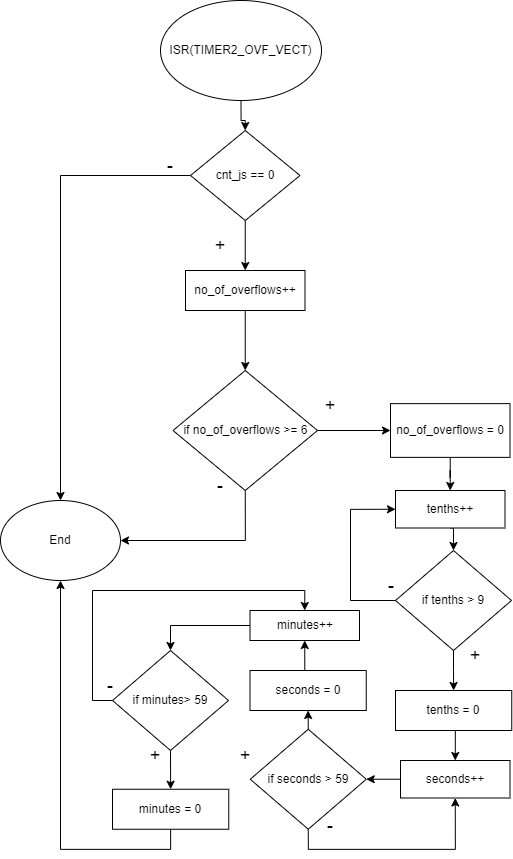

The diagram above was exported from draw.io. Its source (the exported page's mxGraphModel, read from the mxfile embedded in the PNG):
<mxGraphModel dx="1000" dy="1109" grid="1" gridSize="10" guides="1" tooltips="1" connect="1" arrows="1" fold="1" page="1" pageScale="1" pageWidth="827" pageHeight="1169" math="0" shadow="0">
  <root>
    <mxCell id="0" />
    <mxCell id="1" parent="0" />
    <mxCell id="JcEkFeMS7nTdHCVTNuul-3" value="" style="edgeStyle=orthogonalEdgeStyle;rounded=0;orthogonalLoop=1;jettySize=auto;html=1;" edge="1" parent="1" source="JcEkFeMS7nTdHCVTNuul-1" target="JcEkFeMS7nTdHCVTNuul-2">
      <mxGeometry relative="1" as="geometry" />
    </mxCell>
    <mxCell id="JcEkFeMS7nTdHCVTNuul-1" value="ISR(TIMER2_OVF_VECT)" style="ellipse;whiteSpace=wrap;html=1;" vertex="1" parent="1">
      <mxGeometry x="260" y="70" width="161" height="100" as="geometry" />
    </mxCell>
    <mxCell id="JcEkFeMS7nTdHCVTNuul-5" value="" style="edgeStyle=orthogonalEdgeStyle;rounded=0;orthogonalLoop=1;jettySize=auto;html=1;" edge="1" parent="1" source="JcEkFeMS7nTdHCVTNuul-2" target="JcEkFeMS7nTdHCVTNuul-4">
      <mxGeometry relative="1" as="geometry" />
    </mxCell>
    <mxCell id="JcEkFeMS7nTdHCVTNuul-9" style="edgeStyle=orthogonalEdgeStyle;rounded=0;orthogonalLoop=1;jettySize=auto;html=1;exitX=0;exitY=0.5;exitDx=0;exitDy=0;" edge="1" parent="1" source="JcEkFeMS7nTdHCVTNuul-2" target="JcEkFeMS7nTdHCVTNuul-8">
      <mxGeometry relative="1" as="geometry" />
    </mxCell>
    <mxCell id="JcEkFeMS7nTdHCVTNuul-2" value="cnt_js == 0" style="rhombus;whiteSpace=wrap;html=1;" vertex="1" parent="1">
      <mxGeometry x="290" y="200" width="109.5" height="90" as="geometry" />
    </mxCell>
    <mxCell id="JcEkFeMS7nTdHCVTNuul-7" value="" style="edgeStyle=orthogonalEdgeStyle;rounded=0;orthogonalLoop=1;jettySize=auto;html=1;" edge="1" parent="1" source="JcEkFeMS7nTdHCVTNuul-4" target="JcEkFeMS7nTdHCVTNuul-6">
      <mxGeometry relative="1" as="geometry" />
    </mxCell>
    <mxCell id="JcEkFeMS7nTdHCVTNuul-4" value="no_of_overflows++" style="whiteSpace=wrap;html=1;" vertex="1" parent="1">
      <mxGeometry x="285" y="340" width="119.5" height="40" as="geometry" />
    </mxCell>
    <mxCell id="JcEkFeMS7nTdHCVTNuul-10" style="edgeStyle=orthogonalEdgeStyle;rounded=0;orthogonalLoop=1;jettySize=auto;html=1;exitX=0.5;exitY=1;exitDx=0;exitDy=0;entryX=1;entryY=0.5;entryDx=0;entryDy=0;" edge="1" parent="1" source="JcEkFeMS7nTdHCVTNuul-6" target="JcEkFeMS7nTdHCVTNuul-8">
      <mxGeometry relative="1" as="geometry" />
    </mxCell>
    <mxCell id="JcEkFeMS7nTdHCVTNuul-16" value="" style="edgeStyle=orthogonalEdgeStyle;rounded=0;orthogonalLoop=1;jettySize=auto;html=1;fontSize=18;" edge="1" parent="1" source="JcEkFeMS7nTdHCVTNuul-6" target="JcEkFeMS7nTdHCVTNuul-15">
      <mxGeometry relative="1" as="geometry" />
    </mxCell>
    <mxCell id="JcEkFeMS7nTdHCVTNuul-6" value="if no_of_overflows &amp;gt;= 6" style="rhombus;whiteSpace=wrap;html=1;" vertex="1" parent="1">
      <mxGeometry x="272.5" y="440" width="144.5" height="120" as="geometry" />
    </mxCell>
    <mxCell id="JcEkFeMS7nTdHCVTNuul-8" value="End" style="ellipse;whiteSpace=wrap;html=1;" vertex="1" parent="1">
      <mxGeometry x="100" y="570" width="120" height="80" as="geometry" />
    </mxCell>
    <mxCell id="JcEkFeMS7nTdHCVTNuul-11" value="&lt;font style=&quot;font-size: 18px;&quot;&gt;-&lt;/font&gt;" style="text;html=1;strokeColor=none;fillColor=none;align=center;verticalAlign=middle;whiteSpace=wrap;rounded=0;" vertex="1" parent="1">
      <mxGeometry x="240" y="220" width="60" height="30" as="geometry" />
    </mxCell>
    <mxCell id="JcEkFeMS7nTdHCVTNuul-12" value="&lt;font style=&quot;font-size: 18px;&quot;&gt;-&lt;/font&gt;" style="text;html=1;strokeColor=none;fillColor=none;align=center;verticalAlign=middle;whiteSpace=wrap;rounded=0;" vertex="1" parent="1">
      <mxGeometry x="290" y="540" width="60" height="30" as="geometry" />
    </mxCell>
    <mxCell id="JcEkFeMS7nTdHCVTNuul-13" value="&lt;font style=&quot;font-size: 18px;&quot;&gt;+&lt;/font&gt;" style="text;html=1;strokeColor=none;fillColor=none;align=center;verticalAlign=middle;whiteSpace=wrap;rounded=0;" vertex="1" parent="1">
      <mxGeometry x="290" y="300" width="60" height="30" as="geometry" />
    </mxCell>
    <mxCell id="JcEkFeMS7nTdHCVTNuul-14" value="&lt;font style=&quot;font-size: 18px;&quot;&gt;+&lt;/font&gt;" style="text;html=1;strokeColor=none;fillColor=none;align=center;verticalAlign=middle;whiteSpace=wrap;rounded=0;" vertex="1" parent="1">
      <mxGeometry x="400" y="460" width="60" height="30" as="geometry" />
    </mxCell>
    <mxCell id="JcEkFeMS7nTdHCVTNuul-18" value="" style="edgeStyle=orthogonalEdgeStyle;rounded=0;orthogonalLoop=1;jettySize=auto;html=1;fontSize=18;" edge="1" parent="1" source="JcEkFeMS7nTdHCVTNuul-15" target="JcEkFeMS7nTdHCVTNuul-17">
      <mxGeometry relative="1" as="geometry" />
    </mxCell>
    <mxCell id="JcEkFeMS7nTdHCVTNuul-15" value="no_of_overflows = 0" style="whiteSpace=wrap;html=1;" vertex="1" parent="1">
      <mxGeometry x="490" y="473.12" width="119.5" height="53.75" as="geometry" />
    </mxCell>
    <mxCell id="JcEkFeMS7nTdHCVTNuul-20" style="edgeStyle=orthogonalEdgeStyle;rounded=0;orthogonalLoop=1;jettySize=auto;html=1;exitX=0.5;exitY=1;exitDx=0;exitDy=0;entryX=0.5;entryY=0;entryDx=0;entryDy=0;fontSize=18;" edge="1" parent="1" source="JcEkFeMS7nTdHCVTNuul-17" target="JcEkFeMS7nTdHCVTNuul-19">
      <mxGeometry relative="1" as="geometry" />
    </mxCell>
    <mxCell id="JcEkFeMS7nTdHCVTNuul-17" value="tenths++" style="whiteSpace=wrap;html=1;" vertex="1" parent="1">
      <mxGeometry x="495" y="560" width="109.5" height="37.5" as="geometry" />
    </mxCell>
    <mxCell id="JcEkFeMS7nTdHCVTNuul-24" value="" style="edgeStyle=orthogonalEdgeStyle;rounded=0;orthogonalLoop=1;jettySize=auto;html=1;fontSize=18;" edge="1" parent="1" source="JcEkFeMS7nTdHCVTNuul-19" target="JcEkFeMS7nTdHCVTNuul-23">
      <mxGeometry relative="1" as="geometry" />
    </mxCell>
    <mxCell id="JcEkFeMS7nTdHCVTNuul-45" style="edgeStyle=orthogonalEdgeStyle;rounded=0;orthogonalLoop=1;jettySize=auto;html=1;exitX=0;exitY=0.5;exitDx=0;exitDy=0;entryX=0;entryY=0.5;entryDx=0;entryDy=0;fontSize=18;" edge="1" parent="1" source="JcEkFeMS7nTdHCVTNuul-19" target="JcEkFeMS7nTdHCVTNuul-17">
      <mxGeometry relative="1" as="geometry">
        <Array as="points">
          <mxPoint x="450" y="670" />
          <mxPoint x="450" y="579" />
        </Array>
      </mxGeometry>
    </mxCell>
    <mxCell id="JcEkFeMS7nTdHCVTNuul-19" value="if tenths &amp;gt; 9" style="rhombus;whiteSpace=wrap;html=1;rounded=0;" vertex="1" parent="1">
      <mxGeometry x="495" y="620" width="116" height="100" as="geometry" />
    </mxCell>
    <mxCell id="JcEkFeMS7nTdHCVTNuul-22" value="&lt;font style=&quot;font-size: 18px;&quot;&gt;-&lt;/font&gt;" style="text;html=1;strokeColor=none;fillColor=none;align=center;verticalAlign=middle;whiteSpace=wrap;rounded=0;" vertex="1" parent="1">
      <mxGeometry x="460.75" y="640" width="60" height="30" as="geometry" />
    </mxCell>
    <mxCell id="JcEkFeMS7nTdHCVTNuul-26" style="edgeStyle=orthogonalEdgeStyle;rounded=0;orthogonalLoop=1;jettySize=auto;html=1;exitX=0.5;exitY=1;exitDx=0;exitDy=0;entryX=0.5;entryY=0;entryDx=0;entryDy=0;fontSize=18;" edge="1" parent="1" source="JcEkFeMS7nTdHCVTNuul-23" target="JcEkFeMS7nTdHCVTNuul-25">
      <mxGeometry relative="1" as="geometry" />
    </mxCell>
    <mxCell id="JcEkFeMS7nTdHCVTNuul-23" value="tenths = 0" style="whiteSpace=wrap;html=1;rounded=0;" vertex="1" parent="1">
      <mxGeometry x="495" y="760" width="116.25" height="40" as="geometry" />
    </mxCell>
    <mxCell id="JcEkFeMS7nTdHCVTNuul-52" style="edgeStyle=orthogonalEdgeStyle;rounded=0;orthogonalLoop=1;jettySize=auto;html=1;exitX=0;exitY=0.5;exitDx=0;exitDy=0;entryX=1;entryY=0.5;entryDx=0;entryDy=0;fontSize=18;" edge="1" parent="1" source="JcEkFeMS7nTdHCVTNuul-25" target="JcEkFeMS7nTdHCVTNuul-27">
      <mxGeometry relative="1" as="geometry" />
    </mxCell>
    <mxCell id="JcEkFeMS7nTdHCVTNuul-25" value="seconds++" style="whiteSpace=wrap;html=1;" vertex="1" parent="1">
      <mxGeometry x="500" y="830" width="109.5" height="37.5" as="geometry" />
    </mxCell>
    <mxCell id="JcEkFeMS7nTdHCVTNuul-53" style="edgeStyle=orthogonalEdgeStyle;rounded=0;orthogonalLoop=1;jettySize=auto;html=1;exitX=0.5;exitY=1;exitDx=0;exitDy=0;entryX=0.5;entryY=1;entryDx=0;entryDy=0;fontSize=18;" edge="1" parent="1" source="JcEkFeMS7nTdHCVTNuul-27" target="JcEkFeMS7nTdHCVTNuul-25">
      <mxGeometry relative="1" as="geometry" />
    </mxCell>
    <mxCell id="JcEkFeMS7nTdHCVTNuul-54" style="edgeStyle=orthogonalEdgeStyle;rounded=0;orthogonalLoop=1;jettySize=auto;html=1;exitX=0.5;exitY=0;exitDx=0;exitDy=0;entryX=0.5;entryY=1;entryDx=0;entryDy=0;fontSize=18;" edge="1" parent="1" source="JcEkFeMS7nTdHCVTNuul-27" target="JcEkFeMS7nTdHCVTNuul-30">
      <mxGeometry relative="1" as="geometry" />
    </mxCell>
    <mxCell id="JcEkFeMS7nTdHCVTNuul-27" value="if seconds &amp;gt; 59" style="rhombus;whiteSpace=wrap;html=1;rounded=0;" vertex="1" parent="1">
      <mxGeometry x="349.75" y="798.75" width="116" height="100" as="geometry" />
    </mxCell>
    <mxCell id="JcEkFeMS7nTdHCVTNuul-55" style="edgeStyle=orthogonalEdgeStyle;rounded=0;orthogonalLoop=1;jettySize=auto;html=1;exitX=0.5;exitY=0;exitDx=0;exitDy=0;entryX=0.5;entryY=1;entryDx=0;entryDy=0;fontSize=18;" edge="1" parent="1" source="JcEkFeMS7nTdHCVTNuul-30" target="JcEkFeMS7nTdHCVTNuul-31">
      <mxGeometry relative="1" as="geometry" />
    </mxCell>
    <mxCell id="JcEkFeMS7nTdHCVTNuul-30" value="seconds = 0" style="whiteSpace=wrap;html=1;rounded=0;" vertex="1" parent="1">
      <mxGeometry x="349.5" y="740" width="116.25" height="40" as="geometry" />
    </mxCell>
    <mxCell id="JcEkFeMS7nTdHCVTNuul-56" style="edgeStyle=orthogonalEdgeStyle;rounded=0;orthogonalLoop=1;jettySize=auto;html=1;exitX=0;exitY=0.5;exitDx=0;exitDy=0;entryX=0.5;entryY=0;entryDx=0;entryDy=0;fontSize=18;" edge="1" parent="1" source="JcEkFeMS7nTdHCVTNuul-31" target="JcEkFeMS7nTdHCVTNuul-34">
      <mxGeometry relative="1" as="geometry" />
    </mxCell>
    <mxCell id="JcEkFeMS7nTdHCVTNuul-31" value="minutes++" style="whiteSpace=wrap;html=1;" vertex="1" parent="1">
      <mxGeometry x="349.5" y="680" width="109.5" height="30" as="geometry" />
    </mxCell>
    <mxCell id="JcEkFeMS7nTdHCVTNuul-57" style="edgeStyle=orthogonalEdgeStyle;rounded=0;orthogonalLoop=1;jettySize=auto;html=1;exitX=0.5;exitY=1;exitDx=0;exitDy=0;entryX=0.5;entryY=0;entryDx=0;entryDy=0;fontSize=18;" edge="1" parent="1" source="JcEkFeMS7nTdHCVTNuul-34" target="JcEkFeMS7nTdHCVTNuul-35">
      <mxGeometry relative="1" as="geometry" />
    </mxCell>
    <mxCell id="JcEkFeMS7nTdHCVTNuul-60" style="edgeStyle=orthogonalEdgeStyle;rounded=0;orthogonalLoop=1;jettySize=auto;html=1;exitX=0;exitY=0.5;exitDx=0;exitDy=0;entryX=0.5;entryY=0;entryDx=0;entryDy=0;fontSize=18;" edge="1" parent="1" source="JcEkFeMS7nTdHCVTNuul-34" target="JcEkFeMS7nTdHCVTNuul-31">
      <mxGeometry relative="1" as="geometry" />
    </mxCell>
    <mxCell id="JcEkFeMS7nTdHCVTNuul-34" value="if minutes&amp;gt; 59" style="rhombus;whiteSpace=wrap;html=1;rounded=0;" vertex="1" parent="1">
      <mxGeometry x="212" y="720" width="116" height="100" as="geometry" />
    </mxCell>
    <mxCell id="JcEkFeMS7nTdHCVTNuul-61" style="edgeStyle=orthogonalEdgeStyle;rounded=0;orthogonalLoop=1;jettySize=auto;html=1;exitX=0.5;exitY=1;exitDx=0;exitDy=0;entryX=0.5;entryY=1;entryDx=0;entryDy=0;fontSize=18;" edge="1" parent="1" source="JcEkFeMS7nTdHCVTNuul-35" target="JcEkFeMS7nTdHCVTNuul-8">
      <mxGeometry relative="1" as="geometry" />
    </mxCell>
    <mxCell id="JcEkFeMS7nTdHCVTNuul-35" value="minutes&amp;nbsp;= 0" style="whiteSpace=wrap;html=1;rounded=0;" vertex="1" parent="1">
      <mxGeometry x="212" y="858.75" width="116.25" height="40" as="geometry" />
    </mxCell>
    <mxCell id="JcEkFeMS7nTdHCVTNuul-39" value="&lt;font style=&quot;font-size: 18px;&quot;&gt;-&lt;/font&gt;" style="text;html=1;strokeColor=none;fillColor=none;align=center;verticalAlign=middle;whiteSpace=wrap;rounded=0;" vertex="1" parent="1">
      <mxGeometry x="399.5" y="880" width="60" height="30" as="geometry" />
    </mxCell>
    <mxCell id="JcEkFeMS7nTdHCVTNuul-40" value="&lt;font style=&quot;font-size: 18px;&quot;&gt;-&lt;/font&gt;" style="text;html=1;strokeColor=none;fillColor=none;align=center;verticalAlign=middle;whiteSpace=wrap;rounded=0;" vertex="1" parent="1">
      <mxGeometry x="180" y="740" width="60" height="30" as="geometry" />
    </mxCell>
    <mxCell id="JcEkFeMS7nTdHCVTNuul-41" value="&lt;font style=&quot;font-size: 18px;&quot;&gt;+&lt;/font&gt;" style="text;html=1;strokeColor=none;fillColor=none;align=center;verticalAlign=middle;whiteSpace=wrap;rounded=0;" vertex="1" parent="1">
      <mxGeometry x="544.5" y="710" width="60" height="30" as="geometry" />
    </mxCell>
    <mxCell id="JcEkFeMS7nTdHCVTNuul-42" value="&lt;font style=&quot;font-size: 18px;&quot;&gt;+&lt;/font&gt;" style="text;html=1;strokeColor=none;fillColor=none;align=center;verticalAlign=middle;whiteSpace=wrap;rounded=0;" vertex="1" parent="1">
      <mxGeometry x="314.75" y="810" width="60" height="30" as="geometry" />
    </mxCell>
    <mxCell id="JcEkFeMS7nTdHCVTNuul-43" value="&lt;font style=&quot;font-size: 18px;&quot;&gt;+&lt;/font&gt;" style="text;html=1;strokeColor=none;fillColor=none;align=center;verticalAlign=middle;whiteSpace=wrap;rounded=0;" vertex="1" parent="1">
      <mxGeometry x="225" y="810" width="60" height="30" as="geometry" />
    </mxCell>
  </root>
</mxGraphModel>